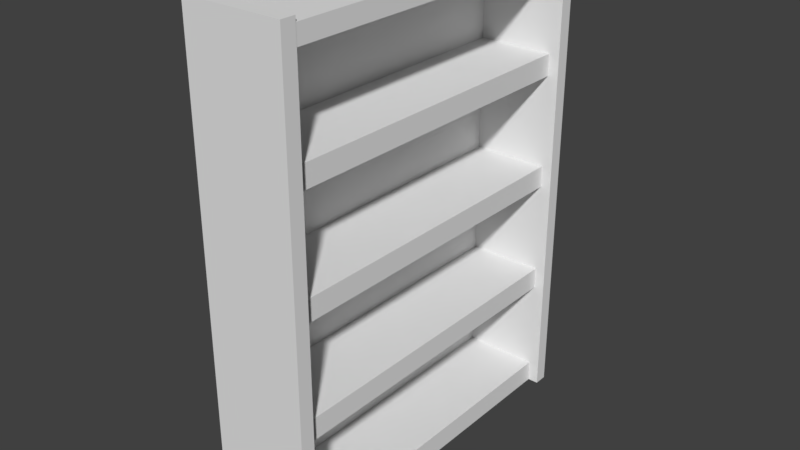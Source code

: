 # Source: bookshelf2.blend  (saved by Blender 2.79.0; exported with 4.5.12 LTS)
import bpy
from mathutils import Matrix  # noqa: F401  (used for matrix-valued properties, if any)

bpy.ops.wm.read_factory_settings(use_empty=True)
scene = bpy.context.scene
scene.name = 'Scene'

# ---- collections
col_collection_1 = bpy.data.collections.new('Collection 1'); scene.collection.children.link(col_collection_1)

# ---- materials (node trees are filled in below, after node groups)
mat_material_004 = bpy.data.materials.new('Material.004')
mat_material_004.alpha_threshold = 0.0
mat_material_004.use_transparent_shadow = False
mat_material_004.roughness = 0.5
mat_material_004.line_color = (0.0, 0.0, 0.0, 1.0)
mat_material = bpy.data.materials.new('Material')
mat_material.alpha_threshold = 0.0
mat_material.use_transparent_shadow = False
mat_material.roughness = 0.5
mat_material.line_color = (0.0, 0.0, 0.0, 1.0)
mat_material_001 = bpy.data.materials.new('Material.001')
mat_material_001.alpha_threshold = 0.0
mat_material_001.use_transparent_shadow = False
mat_material_001.roughness = 0.5
mat_material_001.line_color = (0.0, 0.0, 0.0, 1.0)
mat_material_002 = bpy.data.materials.new('Material.002')
mat_material_002.alpha_threshold = 0.0
mat_material_002.use_transparent_shadow = False
mat_material_002.roughness = 0.5
mat_material_002.line_color = (0.0, 0.0, 0.0, 1.0)
mat_material_003 = bpy.data.materials.new('Material.003')
mat_material_003.alpha_threshold = 0.0
mat_material_003.use_transparent_shadow = False
mat_material_003.roughness = 0.5
mat_material_003.line_color = (0.0, 0.0, 0.0, 1.0)

# ---- material node trees

# ---- world
world_world = bpy.data.worlds.new('World'); scene.world = world_world
world_world.color = (0.05088, 0.05088, 0.05088)
world_world.use_sun_shadow = False
world_world.sun_shadow_jitter_overblur = 0.0
world_world.cycles.sampling_method = 'MANUAL'

# ---- meshes
me_cube_004 = bpy.data.meshes.new('Cube.004')
me_cube_004.from_pydata([(0.2715, 0.9515, 2.576), (0.2715, -0.9515, 2.576), (-0.2146, -0.9515, 2.576), (-0.2146, 0.9515, 2.576), (0.2715, 0.9515, 2.676), (0.2715, -0.9515, 2.676), (-0.2146, -0.9515, 2.676), (-0.2146, 0.9515, 2.676), (0.2146, 0.9515, 0.0), (0.2146, -0.9515, 0.0), (-0.2146, -0.9515, 0.0), (-0.2146, 0.9515, 0.0), (0.2146, 0.9515, 0.1231), (0.2146, -0.9515, 0.1231), (-0.2146, -0.9515, 0.1231), (-0.2146, 0.9515, 0.1231), (-0.286, -0.9515, 0.0), (-0.286, 0.9515, 0.0), (-0.286, -0.9515, 0.1231), (-0.286, 0.9515, 0.1231), (-0.2146, -0.9515, 2.705), (-0.2146, 0.9515, 2.705), (-0.286, -0.9515, 2.705), (-0.286, 0.9515, 2.705), (-0.2146, 1.028, 0.0), (-0.2146, 1.028, 0.1231), (-0.286, 1.028, 0.0), (-0.286, 1.028, 0.1231), (-0.2146, 1.028, 2.705), (-0.286, 1.028, 2.705), (-0.2146, -1.033, 0.0), (-0.2146, -1.033, 0.1231), (-0.286, -1.033, 0.0), (-0.286, -1.033, 0.1231), (-0.286, -1.033, 2.705), (-0.2146, -1.033, 2.705), (0.2742, -0.9515, 8.187e-07), (0.2742, -0.9515, 0.1231), (0.2742, 0.9515, 8.187e-07), (0.2742, 0.9515, 0.1231), (0.2742, 1.028, 0.1231), (0.2742, 0.9515, 2.705), (0.2742, -0.9515, 2.705), (0.2742, 1.028, 1.023e-06), (0.2742, 1.028, 2.705), (0.2742, -1.033, 8.187e-07), (0.2742, -1.033, 0.1231), (0.2742, -1.033, 2.705), (0.2146, 0.9515, 0.6439), (0.2146, -0.9515, 0.6439), (-0.2146, -0.9515, 0.6439), (-0.2146, 0.9515, 0.6439), (0.2146, 0.9515, 0.767), (0.2146, -0.9515, 0.767), (-0.2146, -0.9515, 0.767), (-0.2146, 0.9515, 0.767), (0.2146, 0.9515, 1.288), (0.2146, -0.9515, 1.288), (-0.2146, -0.9515, 1.288), (-0.2146, 0.9515, 1.288), (0.2146, 0.9515, 1.411), (0.2146, -0.9515, 1.411), (-0.2146, -0.9515, 1.411), (-0.2146, 0.9515, 1.411), (0.2146, 0.9515, 1.932), (0.2146, -0.9515, 1.932), (-0.2146, -0.9515, 1.932), (-0.2146, 0.9515, 1.932), (0.2146, 0.9515, 2.055), (0.2146, -0.9515, 2.055), (-0.2146, -0.9515, 2.055), (-0.2146, 0.9515, 2.055)], [], [(0, 1, 2, 3), (4, 7, 6, 5), (0, 4, 5, 1), (1, 5, 6, 2), (2, 6, 7, 3), (4, 0, 3, 7), (8, 9, 10, 11), (12, 15, 14, 13), (8, 12, 13, 9), (9, 13, 14, 10), (14, 15, 21, 20), (12, 8, 11, 15), (16, 18, 19, 17), (23, 21, 28, 29), (11, 10, 16, 17), (22, 18, 33, 34), (20, 21, 23, 22), (11, 24, 43, 38), (18, 16, 32, 33), (19, 18, 22, 23), (25, 24, 26, 27), (25, 27, 29, 28), (31, 30, 45, 46), (11, 17, 26, 24), (17, 19, 27, 26), (19, 23, 29, 27), (30, 31, 33, 32), (33, 31, 35, 34), (10, 14, 37, 36), (20, 22, 34, 35), (16, 10, 30, 32), (25, 28, 44, 40), (41, 39, 40, 44), (39, 38, 43, 40), (37, 42, 47, 46), (36, 37, 46, 45), (30, 10, 36, 45), (15, 11, 38, 39), (21, 15, 39, 41), (35, 31, 46, 47), (24, 25, 40, 43), (28, 21, 41, 44), (14, 20, 42, 37), (20, 35, 47, 42), (48, 49, 50, 51), (52, 55, 54, 53), (48, 52, 53, 49), (49, 53, 54, 50), (50, 54, 55, 51), (52, 48, 51, 55), (56, 57, 58, 59), (60, 63, 62, 61), (56, 60, 61, 57), (57, 61, 62, 58), (58, 62, 63, 59), (60, 56, 59, 63), (64, 65, 66, 67), (68, 71, 70, 69), (64, 68, 69, 65), (65, 69, 70, 66), (66, 70, 71, 67), (68, 64, 67, 71)])
me_cube_004.polygons.foreach_set('material_index', [0, 0, 0, 0, 0, 0, 1, 1, 1, 1, 1, 1, 1, 1, 1, 1, 1, 1, 1, 1, 1, 1, 1, 1, 1, 1, 1, 1, 1, 1, 1, 1, 1, 1, 1, 1, 1, 1, 1, 1, 1, 1, 1, 1, 2, 2, 2, 2, 2, 2, 3, 3, 3, 3, 3, 3, 4, 4, 4, 4, 4, 4])
_uv = me_cube_004.uv_layers.new(name='UVMap')
_uv.uv.foreach_set('vector', [0.0, 0.0, 1.0, 0.0, 1.0, 1.0, 0.0, 1.0, 0.0, 0.0, 1.0, 0.0, 1.0, 1.0, 0.0, 1.0, 0.0, 0.0, 1.0, 0.0, 1.0, 1.0, 0.0, 1.0, 0.0, 0.0, 1.0, 0.0, 1.0, 1.0, 0.0, 1.0, 0.0, 0.0, 1.0, 0.0, 1.0, 1.0, 0.0, 1.0, 0.0, 0.0, 1.0, 0.0, 1.0, 1.0, 0.0, 1.0, 0.0, 0.0, 1.0, 0.0, 1.0, 1.0, 0.0, 1.0, 0.0, 0.0, 1.0, 0.0, 1.0, 1.0, 0.0, 1.0, 0.0, 0.0, 1.0, 0.0, 1.0, 1.0, 0.0, 1.0, 0.0, 0.0, 1.0, 0.0, 1.0, 1.0, 0.0, 1.0, 0.0, 0.0, 1.0, 0.0, 1.0, 1.0, 0.0, 1.0, 0.0, 0.0, 1.0, 0.0, 1.0, 1.0, 0.0, 1.0, 0.0, 0.0, 1.0, 0.0, 1.0, 1.0, 0.0, 1.0, 0.0, 0.0, 1.0, 0.0, 1.0, 1.0, 0.0, 1.0, 0.0, 0.0, 1.0, 0.0, 1.0, 1.0, 0.0, 1.0, 0.0, 0.0, 1.0, 0.0, 1.0, 1.0, 0.0, 1.0, 0.0, 0.0, 1.0, 0.0, 1.0, 1.0, 0.0, 1.0, 0.0, 0.0, 1.0, 0.0, 1.0, 1.0, 0.0, 1.0, 0.0, 0.0, 1.0, 0.0, 1.0, 1.0, 0.0, 1.0, 0.0, 0.0, 1.0, 0.0, 1.0, 1.0, 0.0, 1.0, 0.0, 0.0, 1.0, 0.0, 1.0, 1.0, 0.0, 1.0, 0.0, 0.0, 1.0, 0.0, 1.0, 1.0, 0.0, 1.0, 0.0, 0.0, 1.0, 0.0, 1.0, 1.0, 0.0, 1.0, 0.0, 0.0, 1.0, 0.0, 1.0, 1.0, 0.0, 1.0, 0.0, 0.0, 1.0, 0.0, 1.0, 1.0, 0.0, 1.0, 0.0, 0.0, 1.0, 0.0, 1.0, 1.0, 0.0, 1.0, 0.0, 0.0, 1.0, 0.0, 1.0, 1.0, 0.0, 1.0, 0.0, 0.0, 1.0, 0.0, 1.0, 1.0, 0.0, 1.0, 0.0, 0.0, 1.0, 0.0, 1.0, 1.0, 0.0, 1.0, 0.0, 0.0, 1.0, 0.0, 1.0, 1.0, 0.0, 1.0, 0.0, 0.0, 1.0, 0.0, 1.0, 1.0, 0.0, 1.0, 0.0, 0.0, 1.0, 0.0, 1.0, 1.0, 0.0, 1.0, 0.0, 0.0, 1.0, 0.0, 1.0, 1.0, 0.0, 1.0, 0.0, 0.0, 1.0, 0.0, 1.0, 1.0, 0.0, 1.0, 0.0, 0.0, 1.0, 0.0, 1.0, 1.0, 0.0, 1.0, 0.0, 0.0, 1.0, 0.0, 1.0, 1.0, 0.0, 1.0, 0.0, 0.0, 1.0, 0.0, 1.0, 1.0, 0.0, 1.0, 0.0, 0.0, 1.0, 0.0, 1.0, 1.0, 0.0, 1.0, 0.0, 0.0, 1.0, 0.0, 1.0, 1.0, 0.0, 1.0, 0.0, 0.0, 1.0, 0.0, 1.0, 1.0, 0.0, 1.0, 0.0, 0.0, 1.0, 0.0, 1.0, 1.0, 0.0, 1.0, 0.0, 0.0, 1.0, 0.0, 1.0, 1.0, 0.0, 1.0, 0.0, 0.0, 1.0, 0.0, 1.0, 1.0, 0.0, 1.0, 0.0, 0.0, 1.0, 0.0, 1.0, 1.0, 0.0, 1.0, 0.0, 0.0, 1.0, 0.0, 1.0, 1.0, 0.0, 1.0, 0.0, 0.0, 1.0, 0.0, 1.0, 1.0, 0.0, 1.0, 0.0, 0.0, 1.0, 0.0, 1.0, 1.0, 0.0, 1.0, 0.0, 0.0, 1.0, 0.0, 1.0, 1.0, 0.0, 1.0, 0.0, 0.0, 1.0, 0.0, 1.0, 1.0, 0.0, 1.0, 0.0, 0.0, 1.0, 0.0, 1.0, 1.0, 0.0, 1.0, 0.0, 0.0, 1.0, 0.0, 1.0, 1.0, 0.0, 1.0, 0.0, 0.0, 1.0, 0.0, 1.0, 1.0, 0.0, 1.0, 0.0, 0.0, 1.0, 0.0, 1.0, 1.0, 0.0, 1.0, 0.0, 0.0, 1.0, 0.0, 1.0, 1.0, 0.0, 1.0, 0.0, 0.0, 1.0, 0.0, 1.0, 1.0, 0.0, 1.0, 0.0, 0.0, 1.0, 0.0, 1.0, 1.0, 0.0, 1.0, 0.0, 0.0, 1.0, 0.0, 1.0, 1.0, 0.0, 1.0, 0.0, 0.0, 1.0, 0.0, 1.0, 1.0, 0.0, 1.0, 0.0, 0.0, 1.0, 0.0, 1.0, 1.0, 0.0, 1.0, 0.0, 0.0, 1.0, 0.0, 1.0, 1.0, 0.0, 1.0, 0.0, 0.0, 1.0, 0.0, 1.0, 1.0, 0.0, 1.0, 0.0, 0.0, 1.0, 0.0, 1.0, 1.0, 0.0, 1.0])
me_cube_004.materials.append(mat_material_004)
me_cube_004.materials.append(mat_material)
me_cube_004.materials.append(mat_material_001)
me_cube_004.materials.append(mat_material_002)
me_cube_004.materials.append(mat_material_003)
me_cube_004.use_remesh_preserve_volume = False
me_cube_004.use_remesh_preserve_attributes = False
me_cube_004.use_mirror_vertex_groups = False
me_cube_004.update()

# ---- objects
ob_cube_004 = bpy.data.objects.new('Cube.004', me_cube_004)

# ---- transforms, parenting, visibility, modifiers, constraints
ob_cube_004.location = (5.96e-08, -0.04638, 0.0)
ob_cube_004.lock_rotations_4d = False
ob_cube_004.empty_display_type = 'ARROWS'
ob_cube_004.lineart.crease_threshold = 0.0

# ---- collection membership
col_collection_1.objects.link(ob_cube_004)

# ---- scene / render settings (as saved in the file)
scene.frame_start = 1; scene.frame_end = 250; scene.frame_set(1)
scene.render.engine = 'BLENDER_EEVEE_NEXT'
scene.render.resolution_percentage = 50
scene.render.dither_intensity = 0.0
scene.cycles.use_denoising = False
scene.cycles.samples = 128
scene.cycles.sampling_pattern = 'TABULATED_SOBOL'
scene.cycles.use_adaptive_sampling = False
scene.cycles.use_light_tree = False
scene.cycles.blur_glossy = 0.0
scene.cycles.sample_clamp_indirect = 0.0
scene.view_settings.view_transform = 'Standard'
bpy.context.view_layer.update()

# ---- added for rendering (the .blend has no active camera and no usable light): camera, sun
cam_auto = bpy.data.cameras.new('AutoCamera')
cam_auto.lens = 50.0
cam_auto.sensor_width = 36.0
cam_auto.clip_end = 1000.0
ob_auto_camera = bpy.data.objects.new('AutoCamera', cam_auto)
scene.collection.objects.link(ob_auto_camera)
ob_auto_camera.location = (3.18308, -3.87568, 3.90361)
ob_auto_camera.rotation_euler = (1.09748, -7.21219e-08, 0.694738)
scene.camera = ob_auto_camera
light_auto_sun = bpy.data.lights.new('AutoSun', 'SUN')
light_auto_sun.energy = 3.0
light_auto_sun.angle = 0.0523599
ob_auto_sun = bpy.data.objects.new('AutoSun', light_auto_sun)
scene.collection.objects.link(ob_auto_sun)
ob_auto_sun.rotation_euler = (0.872665, 0.174533, 0.523599)
bpy.context.view_layer.update()
